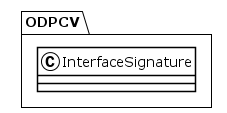

The diagram above was rendered by PlantUML. Its source (embedded in the PNG):
@startuml
!theme plain
package ODPCV {
class InterfaceSignature {
}
}
@enduml